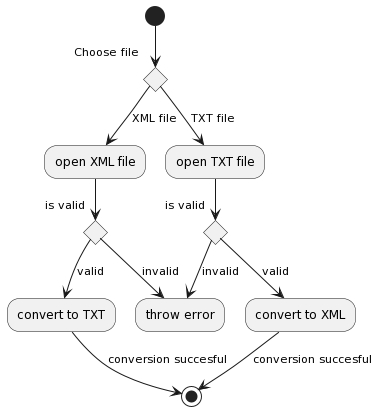

The diagram above was rendered by PlantUML. Its source (embedded in the PNG):
@startuml
(*) --> if "Choose file" then
  -->[XML file] "open XML file"

  if "is valid" then
    -->[valid] "convert to TXT"
    -->[conversion succesful](*)
  else
    -->[invalid] "throw error"
  endif

else

  -->[TXT file] "open TXT file"

  if "is valid" then
    -->[valid] "convert to XML"
    -->[conversion succesful](*)
  else
    -->[invalid] "throw error"
  endif

endif
@enduml